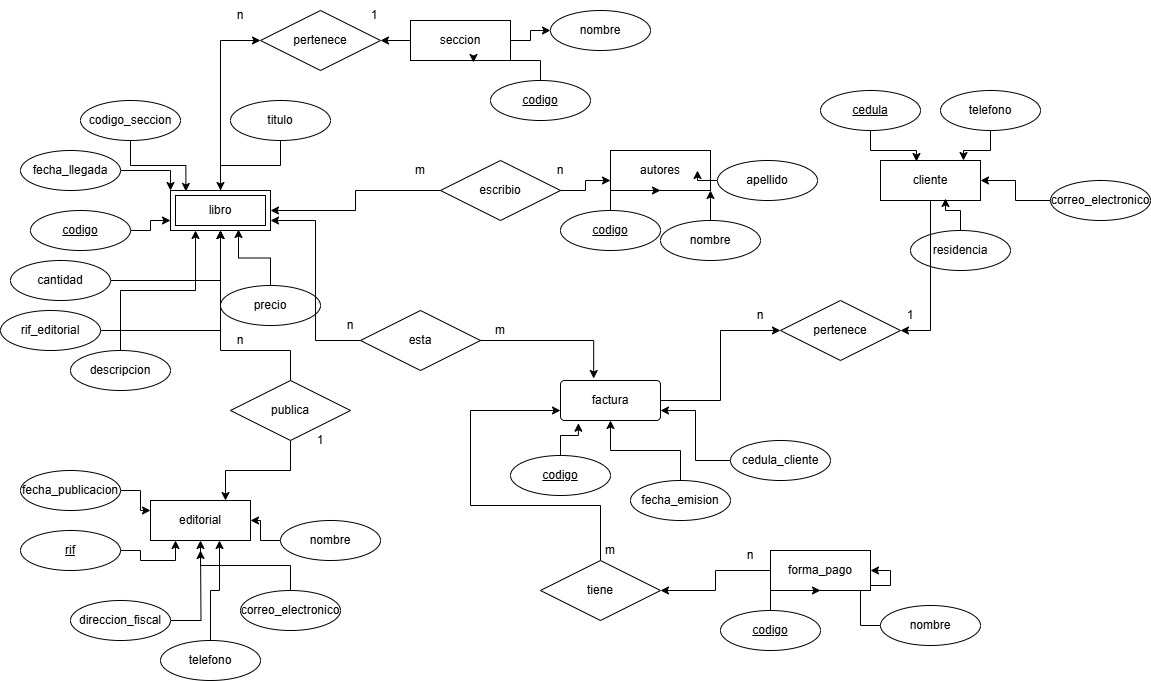

The diagram above was exported from draw.io. Its source (the exported page's mxGraphModel, read from the mxfile embedded in the PNG):
<mxGraphModel dx="1654" dy="1882" grid="1" gridSize="10" guides="1" tooltips="1" connect="1" arrows="1" fold="1" page="1" pageScale="1" pageWidth="827" pageHeight="1169" math="0" shadow="0">
  <root>
    <mxCell id="0" />
    <mxCell id="1" parent="0" />
    <mxCell id="Iur15BFlIGOt8angPSNR-1" value="telefono" style="ellipse;whiteSpace=wrap;html=1;align=center;" parent="1" vertex="1">
      <mxGeometry x="950" y="30" width="100" height="40" as="geometry" />
    </mxCell>
    <mxCell id="Iur15BFlIGOt8angPSNR-2" value="residencia" style="ellipse;whiteSpace=wrap;html=1;align=center;" parent="1" vertex="1">
      <mxGeometry x="920" y="170" width="100" height="40" as="geometry" />
    </mxCell>
    <mxCell id="Omtd59u7cWg-05_eqFj0-4" style="edgeStyle=orthogonalEdgeStyle;rounded=0;orthogonalLoop=1;jettySize=auto;html=1;entryX=1;entryY=0.5;entryDx=0;entryDy=0;" parent="1" source="Iur15BFlIGOt8angPSNR-3" target="Iur15BFlIGOt8angPSNR-9" edge="1">
      <mxGeometry relative="1" as="geometry" />
    </mxCell>
    <mxCell id="Iur15BFlIGOt8angPSNR-3" value="nombre" style="ellipse;whiteSpace=wrap;html=1;align=center;" parent="1" vertex="1">
      <mxGeometry x="890" y="545" width="100" height="40" as="geometry" />
    </mxCell>
    <mxCell id="Iur15BFlIGOt8angPSNR-44" style="edgeStyle=orthogonalEdgeStyle;rounded=0;orthogonalLoop=1;jettySize=auto;html=1;entryX=0.25;entryY=1;entryDx=0;entryDy=0;" parent="1" source="Iur15BFlIGOt8angPSNR-4" target="Iur15BFlIGOt8angPSNR-13" edge="1">
      <mxGeometry relative="1" as="geometry" />
    </mxCell>
    <mxCell id="Iur15BFlIGOt8angPSNR-4" value="descripcion" style="ellipse;whiteSpace=wrap;html=1;align=center;" parent="1" vertex="1">
      <mxGeometry x="80" y="290" width="100" height="40" as="geometry" />
    </mxCell>
    <mxCell id="Iur15BFlIGOt8angPSNR-40" style="edgeStyle=orthogonalEdgeStyle;rounded=0;orthogonalLoop=1;jettySize=auto;html=1;entryX=0;entryY=0;entryDx=0;entryDy=0;" parent="1" source="Iur15BFlIGOt8angPSNR-5" target="Iur15BFlIGOt8angPSNR-13" edge="1">
      <mxGeometry relative="1" as="geometry" />
    </mxCell>
    <mxCell id="Iur15BFlIGOt8angPSNR-5" value="fecha_llegada" style="ellipse;whiteSpace=wrap;html=1;align=center;" parent="1" vertex="1">
      <mxGeometry x="30" y="90" width="100" height="40" as="geometry" />
    </mxCell>
    <mxCell id="Iur15BFlIGOt8angPSNR-6" value="precio" style="ellipse;whiteSpace=wrap;html=1;align=center;" parent="1" vertex="1">
      <mxGeometry x="230" y="225" width="100" height="40" as="geometry" />
    </mxCell>
    <mxCell id="Iur15BFlIGOt8angPSNR-39" style="edgeStyle=orthogonalEdgeStyle;rounded=0;orthogonalLoop=1;jettySize=auto;html=1;" parent="1" source="Iur15BFlIGOt8angPSNR-7" target="Iur15BFlIGOt8angPSNR-13" edge="1">
      <mxGeometry relative="1" as="geometry" />
    </mxCell>
    <mxCell id="Iur15BFlIGOt8angPSNR-7" value="titulo" style="ellipse;whiteSpace=wrap;html=1;align=center;" parent="1" vertex="1">
      <mxGeometry x="240" y="40" width="100" height="40" as="geometry" />
    </mxCell>
    <mxCell id="Iur15BFlIGOt8angPSNR-42" style="edgeStyle=orthogonalEdgeStyle;rounded=0;orthogonalLoop=1;jettySize=auto;html=1;" parent="1" source="Iur15BFlIGOt8angPSNR-8" target="Iur15BFlIGOt8angPSNR-13" edge="1">
      <mxGeometry relative="1" as="geometry" />
    </mxCell>
    <mxCell id="Iur15BFlIGOt8angPSNR-8" value="cantidad" style="ellipse;whiteSpace=wrap;html=1;align=center;" parent="1" vertex="1">
      <mxGeometry x="20" y="200" width="100" height="40" as="geometry" />
    </mxCell>
    <mxCell id="UWLtzXOOABDEuZHmJmUa-1" style="edgeStyle=orthogonalEdgeStyle;rounded=0;orthogonalLoop=1;jettySize=auto;html=1;entryX=1;entryY=0.5;entryDx=0;entryDy=0;" parent="1" source="Iur15BFlIGOt8angPSNR-9" target="Iur15BFlIGOt8angPSNR-68" edge="1">
      <mxGeometry relative="1" as="geometry" />
    </mxCell>
    <mxCell id="Iur15BFlIGOt8angPSNR-9" value="forma_pago" style="whiteSpace=wrap;html=1;align=center;" parent="1" vertex="1">
      <mxGeometry x="780" y="490" width="100" height="40" as="geometry" />
    </mxCell>
    <mxCell id="Iur15BFlIGOt8angPSNR-65" style="edgeStyle=orthogonalEdgeStyle;rounded=0;orthogonalLoop=1;jettySize=auto;html=1;entryX=1;entryY=0.5;entryDx=0;entryDy=0;" parent="1" source="Iur15BFlIGOt8angPSNR-10" target="Iur15BFlIGOt8angPSNR-49" edge="1">
      <mxGeometry relative="1" as="geometry" />
    </mxCell>
    <mxCell id="Iur15BFlIGOt8angPSNR-10" value="cliente" style="whiteSpace=wrap;html=1;align=center;" parent="1" vertex="1">
      <mxGeometry x="890" y="100" width="100" height="40" as="geometry" />
    </mxCell>
    <mxCell id="Iur15BFlIGOt8angPSNR-11" value="editorial" style="whiteSpace=wrap;html=1;align=center;" parent="1" vertex="1">
      <mxGeometry x="160" y="440" width="100" height="40" as="geometry" />
    </mxCell>
    <mxCell id="Iur15BFlIGOt8angPSNR-97" style="edgeStyle=orthogonalEdgeStyle;rounded=0;orthogonalLoop=1;jettySize=auto;html=1;entryX=0;entryY=0.5;entryDx=0;entryDy=0;" parent="1" source="Iur15BFlIGOt8angPSNR-13" target="Iur15BFlIGOt8angPSNR-94" edge="1">
      <mxGeometry relative="1" as="geometry" />
    </mxCell>
    <mxCell id="Iur15BFlIGOt8angPSNR-13" value="libro" style="shape=ext;margin=3;double=1;whiteSpace=wrap;html=1;align=center;" parent="1" vertex="1">
      <mxGeometry x="180" y="130" width="100" height="40" as="geometry" />
    </mxCell>
    <mxCell id="Iur15BFlIGOt8angPSNR-43" style="edgeStyle=orthogonalEdgeStyle;rounded=0;orthogonalLoop=1;jettySize=auto;html=1;" parent="1" source="Iur15BFlIGOt8angPSNR-14" target="Iur15BFlIGOt8angPSNR-13" edge="1">
      <mxGeometry relative="1" as="geometry" />
    </mxCell>
    <mxCell id="Iur15BFlIGOt8angPSNR-14" value="rif_editorial" style="ellipse;whiteSpace=wrap;html=1;align=center;" parent="1" vertex="1">
      <mxGeometry x="10" y="250" width="100" height="40" as="geometry" />
    </mxCell>
    <mxCell id="Iur15BFlIGOt8angPSNR-15" value="codigo_seccion" style="ellipse;whiteSpace=wrap;html=1;align=center;" parent="1" vertex="1">
      <mxGeometry x="90" y="40" width="100" height="40" as="geometry" />
    </mxCell>
    <mxCell id="Iur15BFlIGOt8angPSNR-41" style="edgeStyle=orthogonalEdgeStyle;rounded=0;orthogonalLoop=1;jettySize=auto;html=1;entryX=0;entryY=0.75;entryDx=0;entryDy=0;" parent="1" source="Iur15BFlIGOt8angPSNR-16" target="Iur15BFlIGOt8angPSNR-13" edge="1">
      <mxGeometry relative="1" as="geometry" />
    </mxCell>
    <mxCell id="Iur15BFlIGOt8angPSNR-16" value="codigo" style="ellipse;whiteSpace=wrap;html=1;align=center;fontStyle=4;" parent="1" vertex="1">
      <mxGeometry x="40" y="150" width="100" height="40" as="geometry" />
    </mxCell>
    <mxCell id="Iur15BFlIGOt8angPSNR-17" value="cedula" style="ellipse;whiteSpace=wrap;html=1;align=center;fontStyle=4;" parent="1" vertex="1">
      <mxGeometry x="830" y="30" width="100" height="40" as="geometry" />
    </mxCell>
    <mxCell id="3lVuUR0AEq7p41H6M6Fl-1" style="edgeStyle=orthogonalEdgeStyle;rounded=0;orthogonalLoop=1;jettySize=auto;html=1;" parent="1" source="Iur15BFlIGOt8angPSNR-18" target="Iur15BFlIGOt8angPSNR-9" edge="1">
      <mxGeometry relative="1" as="geometry" />
    </mxCell>
    <mxCell id="Iur15BFlIGOt8angPSNR-18" value="codigo" style="ellipse;whiteSpace=wrap;html=1;align=center;fontStyle=4;" parent="1" vertex="1">
      <mxGeometry x="730" y="550" width="100" height="40" as="geometry" />
    </mxCell>
    <mxCell id="Iur15BFlIGOt8angPSNR-83" style="edgeStyle=orthogonalEdgeStyle;rounded=0;orthogonalLoop=1;jettySize=auto;html=1;entryX=0.25;entryY=1;entryDx=0;entryDy=0;" parent="1" source="Iur15BFlIGOt8angPSNR-19" target="Iur15BFlIGOt8angPSNR-11" edge="1">
      <mxGeometry relative="1" as="geometry" />
    </mxCell>
    <mxCell id="Iur15BFlIGOt8angPSNR-19" value="rif" style="ellipse;whiteSpace=wrap;html=1;align=center;fontStyle=4;" parent="1" vertex="1">
      <mxGeometry x="30" y="470" width="100" height="40" as="geometry" />
    </mxCell>
    <mxCell id="Iur15BFlIGOt8angPSNR-110" style="edgeStyle=orthogonalEdgeStyle;rounded=0;orthogonalLoop=1;jettySize=auto;html=1;entryX=0;entryY=0.5;entryDx=0;entryDy=0;" parent="1" source="Iur15BFlIGOt8angPSNR-21" target="Iur15BFlIGOt8angPSNR-49" edge="1">
      <mxGeometry relative="1" as="geometry" />
    </mxCell>
    <mxCell id="Iur15BFlIGOt8angPSNR-21" value="factura" style="rounded=1;arcSize=10;whiteSpace=wrap;html=1;align=center;" parent="1" vertex="1">
      <mxGeometry x="570" y="320" width="100" height="40" as="geometry" />
    </mxCell>
    <mxCell id="VzJGAJMG8VTpLDWEA8y1-2" style="edgeStyle=orthogonalEdgeStyle;rounded=0;orthogonalLoop=1;jettySize=auto;html=1;entryX=0.5;entryY=1;entryDx=0;entryDy=0;" edge="1" parent="1" source="Iur15BFlIGOt8angPSNR-22" target="Iur15BFlIGOt8angPSNR-21">
      <mxGeometry relative="1" as="geometry" />
    </mxCell>
    <mxCell id="Iur15BFlIGOt8angPSNR-22" value="fecha_emision" style="ellipse;whiteSpace=wrap;html=1;align=center;" parent="1" vertex="1">
      <mxGeometry x="640" y="420" width="100" height="40" as="geometry" />
    </mxCell>
    <mxCell id="Iur15BFlIGOt8angPSNR-23" value="codigo" style="ellipse;whiteSpace=wrap;html=1;align=center;fontStyle=4;" parent="1" vertex="1">
      <mxGeometry x="520" y="395" width="100" height="40" as="geometry" />
    </mxCell>
    <mxCell id="Iur15BFlIGOt8angPSNR-29" style="edgeStyle=orthogonalEdgeStyle;rounded=0;orthogonalLoop=1;jettySize=auto;html=1;entryX=1;entryY=0.5;entryDx=0;entryDy=0;" parent="1" source="Iur15BFlIGOt8angPSNR-28" target="Iur15BFlIGOt8angPSNR-10" edge="1">
      <mxGeometry relative="1" as="geometry" />
    </mxCell>
    <mxCell id="Iur15BFlIGOt8angPSNR-28" value="correo_electronico" style="ellipse;whiteSpace=wrap;html=1;align=center;" parent="1" vertex="1">
      <mxGeometry x="1060" y="120" width="100" height="40" as="geometry" />
    </mxCell>
    <mxCell id="Iur15BFlIGOt8angPSNR-30" style="edgeStyle=orthogonalEdgeStyle;rounded=0;orthogonalLoop=1;jettySize=auto;html=1;entryX=0.65;entryY=0.95;entryDx=0;entryDy=0;entryPerimeter=0;" parent="1" source="Iur15BFlIGOt8angPSNR-2" target="Iur15BFlIGOt8angPSNR-10" edge="1">
      <mxGeometry relative="1" as="geometry" />
    </mxCell>
    <mxCell id="Iur15BFlIGOt8angPSNR-31" style="edgeStyle=orthogonalEdgeStyle;rounded=0;orthogonalLoop=1;jettySize=auto;html=1;entryX=0.83;entryY=0;entryDx=0;entryDy=0;entryPerimeter=0;" parent="1" source="Iur15BFlIGOt8angPSNR-1" target="Iur15BFlIGOt8angPSNR-10" edge="1">
      <mxGeometry relative="1" as="geometry" />
    </mxCell>
    <mxCell id="Iur15BFlIGOt8angPSNR-33" style="edgeStyle=orthogonalEdgeStyle;rounded=0;orthogonalLoop=1;jettySize=auto;html=1;entryX=0.36;entryY=0.025;entryDx=0;entryDy=0;entryPerimeter=0;" parent="1" source="Iur15BFlIGOt8angPSNR-17" target="Iur15BFlIGOt8angPSNR-10" edge="1">
      <mxGeometry relative="1" as="geometry" />
    </mxCell>
    <mxCell id="Iur15BFlIGOt8angPSNR-45" style="edgeStyle=orthogonalEdgeStyle;rounded=0;orthogonalLoop=1;jettySize=auto;html=1;entryX=0.68;entryY=0.975;entryDx=0;entryDy=0;entryPerimeter=0;" parent="1" source="Iur15BFlIGOt8angPSNR-6" target="Iur15BFlIGOt8angPSNR-13" edge="1">
      <mxGeometry relative="1" as="geometry" />
    </mxCell>
    <mxCell id="Iur15BFlIGOt8angPSNR-49" value="pertenece" style="shape=rhombus;perimeter=rhombusPerimeter;whiteSpace=wrap;html=1;align=center;" parent="1" vertex="1">
      <mxGeometry x="790" y="240" width="120" height="60" as="geometry" />
    </mxCell>
    <mxCell id="Iur15BFlIGOt8angPSNR-53" value="autores" style="whiteSpace=wrap;html=1;align=center;" parent="1" vertex="1">
      <mxGeometry x="620" y="90" width="100" height="40" as="geometry" />
    </mxCell>
    <mxCell id="Iur15BFlIGOt8angPSNR-92" style="edgeStyle=orthogonalEdgeStyle;rounded=0;orthogonalLoop=1;jettySize=auto;html=1;" parent="1" source="Iur15BFlIGOt8angPSNR-54" target="Iur15BFlIGOt8angPSNR-58" edge="1">
      <mxGeometry relative="1" as="geometry" />
    </mxCell>
    <mxCell id="Iur15BFlIGOt8angPSNR-96" style="edgeStyle=orthogonalEdgeStyle;rounded=0;orthogonalLoop=1;jettySize=auto;html=1;" parent="1" source="Iur15BFlIGOt8angPSNR-54" target="Iur15BFlIGOt8angPSNR-94" edge="1">
      <mxGeometry relative="1" as="geometry" />
    </mxCell>
    <mxCell id="Iur15BFlIGOt8angPSNR-54" value="seccion" style="whiteSpace=wrap;html=1;align=center;" parent="1" vertex="1">
      <mxGeometry x="420" y="-40" width="100" height="40" as="geometry" />
    </mxCell>
    <mxCell id="Iur15BFlIGOt8angPSNR-64" style="edgeStyle=orthogonalEdgeStyle;rounded=0;orthogonalLoop=1;jettySize=auto;html=1;" parent="1" source="Iur15BFlIGOt8angPSNR-55" target="Iur15BFlIGOt8angPSNR-53" edge="1">
      <mxGeometry relative="1" as="geometry" />
    </mxCell>
    <mxCell id="Iur15BFlIGOt8angPSNR-55" value="codigo" style="ellipse;whiteSpace=wrap;html=1;align=center;fontStyle=4;" parent="1" vertex="1">
      <mxGeometry x="570" y="150" width="100" height="40" as="geometry" />
    </mxCell>
    <mxCell id="Iur15BFlIGOt8angPSNR-56" value="codigo" style="ellipse;whiteSpace=wrap;html=1;align=center;fontStyle=4;" parent="1" vertex="1">
      <mxGeometry x="500" y="20" width="100" height="40" as="geometry" />
    </mxCell>
    <mxCell id="Iur15BFlIGOt8angPSNR-58" value="nombre" style="ellipse;whiteSpace=wrap;html=1;align=center;" parent="1" vertex="1">
      <mxGeometry x="560" y="-50" width="100" height="40" as="geometry" />
    </mxCell>
    <mxCell id="Iur15BFlIGOt8angPSNR-63" style="edgeStyle=orthogonalEdgeStyle;rounded=0;orthogonalLoop=1;jettySize=auto;html=1;entryX=1;entryY=1;entryDx=0;entryDy=0;" parent="1" source="Iur15BFlIGOt8angPSNR-59" target="Iur15BFlIGOt8angPSNR-53" edge="1">
      <mxGeometry relative="1" as="geometry" />
    </mxCell>
    <mxCell id="Iur15BFlIGOt8angPSNR-59" value="nombre" style="ellipse;whiteSpace=wrap;html=1;align=center;" parent="1" vertex="1">
      <mxGeometry x="670" y="160" width="100" height="40" as="geometry" />
    </mxCell>
    <mxCell id="Iur15BFlIGOt8angPSNR-62" style="edgeStyle=orthogonalEdgeStyle;rounded=0;orthogonalLoop=1;jettySize=auto;html=1;" parent="1" source="Iur15BFlIGOt8angPSNR-61" target="Iur15BFlIGOt8angPSNR-53" edge="1">
      <mxGeometry relative="1" as="geometry" />
    </mxCell>
    <mxCell id="Iur15BFlIGOt8angPSNR-61" value="apellido" style="ellipse;whiteSpace=wrap;html=1;align=center;" parent="1" vertex="1">
      <mxGeometry x="727" y="100" width="100" height="40" as="geometry" />
    </mxCell>
    <mxCell id="Iur15BFlIGOt8angPSNR-69" style="edgeStyle=orthogonalEdgeStyle;rounded=0;orthogonalLoop=1;jettySize=auto;html=1;entryX=1;entryY=0.75;entryDx=0;entryDy=0;" parent="1" source="Iur15BFlIGOt8angPSNR-67" target="Iur15BFlIGOt8angPSNR-13" edge="1">
      <mxGeometry relative="1" as="geometry" />
    </mxCell>
    <mxCell id="Iur15BFlIGOt8angPSNR-67" value="esta" style="shape=rhombus;perimeter=rhombusPerimeter;whiteSpace=wrap;html=1;align=center;" parent="1" vertex="1">
      <mxGeometry x="370" y="250" width="120" height="60" as="geometry" />
    </mxCell>
    <mxCell id="VzJGAJMG8VTpLDWEA8y1-6" style="edgeStyle=orthogonalEdgeStyle;rounded=0;orthogonalLoop=1;jettySize=auto;html=1;entryX=0;entryY=0.75;entryDx=0;entryDy=0;" edge="1" parent="1" source="Iur15BFlIGOt8angPSNR-68" target="Iur15BFlIGOt8angPSNR-21">
      <mxGeometry relative="1" as="geometry">
        <Array as="points">
          <mxPoint x="610" y="445" />
          <mxPoint x="480" y="445" />
          <mxPoint x="480" y="350" />
        </Array>
      </mxGeometry>
    </mxCell>
    <mxCell id="Iur15BFlIGOt8angPSNR-68" value="tiene" style="shape=rhombus;perimeter=rhombusPerimeter;whiteSpace=wrap;html=1;align=center;" parent="1" vertex="1">
      <mxGeometry x="550" y="500" width="120" height="60" as="geometry" />
    </mxCell>
    <mxCell id="Iur15BFlIGOt8angPSNR-74" value="telefono" style="ellipse;whiteSpace=wrap;html=1;align=center;" parent="1" vertex="1">
      <mxGeometry x="170" y="580" width="100" height="40" as="geometry" />
    </mxCell>
    <mxCell id="Iur15BFlIGOt8angPSNR-87" style="edgeStyle=orthogonalEdgeStyle;rounded=0;orthogonalLoop=1;jettySize=auto;html=1;" parent="1" source="Iur15BFlIGOt8angPSNR-75" target="Iur15BFlIGOt8angPSNR-11" edge="1">
      <mxGeometry relative="1" as="geometry" />
    </mxCell>
    <mxCell id="Iur15BFlIGOt8angPSNR-75" value="nombre" style="ellipse;whiteSpace=wrap;html=1;align=center;" parent="1" vertex="1">
      <mxGeometry x="290" y="460" width="100" height="40" as="geometry" />
    </mxCell>
    <mxCell id="Iur15BFlIGOt8angPSNR-84" style="edgeStyle=orthogonalEdgeStyle;rounded=0;orthogonalLoop=1;jettySize=auto;html=1;" parent="1" source="Iur15BFlIGOt8angPSNR-76" edge="1">
      <mxGeometry relative="1" as="geometry">
        <mxPoint x="210" y="490" as="targetPoint" />
      </mxGeometry>
    </mxCell>
    <mxCell id="Iur15BFlIGOt8angPSNR-76" value="direccion_fiscal" style="ellipse;whiteSpace=wrap;html=1;align=center;" parent="1" vertex="1">
      <mxGeometry x="80" y="540" width="100" height="40" as="geometry" />
    </mxCell>
    <mxCell id="Iur15BFlIGOt8angPSNR-86" style="edgeStyle=orthogonalEdgeStyle;rounded=0;orthogonalLoop=1;jettySize=auto;html=1;" parent="1" source="Iur15BFlIGOt8angPSNR-77" target="Iur15BFlIGOt8angPSNR-11" edge="1">
      <mxGeometry relative="1" as="geometry" />
    </mxCell>
    <mxCell id="Iur15BFlIGOt8angPSNR-77" value="correo_electronico" style="ellipse;whiteSpace=wrap;html=1;align=center;" parent="1" vertex="1">
      <mxGeometry x="250" y="530" width="100" height="40" as="geometry" />
    </mxCell>
    <mxCell id="Iur15BFlIGOt8angPSNR-82" style="edgeStyle=orthogonalEdgeStyle;rounded=0;orthogonalLoop=1;jettySize=auto;html=1;entryX=0;entryY=0.25;entryDx=0;entryDy=0;" parent="1" source="Iur15BFlIGOt8angPSNR-78" target="Iur15BFlIGOt8angPSNR-11" edge="1">
      <mxGeometry relative="1" as="geometry" />
    </mxCell>
    <mxCell id="Iur15BFlIGOt8angPSNR-78" value="fecha_publicacion" style="ellipse;whiteSpace=wrap;html=1;align=center;" parent="1" vertex="1">
      <mxGeometry x="30" y="410" width="100" height="40" as="geometry" />
    </mxCell>
    <mxCell id="Iur15BFlIGOt8angPSNR-80" style="edgeStyle=orthogonalEdgeStyle;rounded=0;orthogonalLoop=1;jettySize=auto;html=1;" parent="1" source="Iur15BFlIGOt8angPSNR-79" target="Iur15BFlIGOt8angPSNR-13" edge="1">
      <mxGeometry relative="1" as="geometry">
        <Array as="points">
          <mxPoint x="300" y="290" />
          <mxPoint x="230" y="290" />
        </Array>
      </mxGeometry>
    </mxCell>
    <mxCell id="Iur15BFlIGOt8angPSNR-81" style="edgeStyle=orthogonalEdgeStyle;rounded=0;orthogonalLoop=1;jettySize=auto;html=1;entryX=0.75;entryY=0;entryDx=0;entryDy=0;" parent="1" source="Iur15BFlIGOt8angPSNR-79" target="Iur15BFlIGOt8angPSNR-11" edge="1">
      <mxGeometry relative="1" as="geometry" />
    </mxCell>
    <mxCell id="Iur15BFlIGOt8angPSNR-79" value="publica" style="shape=rhombus;perimeter=rhombusPerimeter;whiteSpace=wrap;html=1;align=center;" parent="1" vertex="1">
      <mxGeometry x="240" y="320" width="120" height="60" as="geometry" />
    </mxCell>
    <mxCell id="Iur15BFlIGOt8angPSNR-85" style="edgeStyle=orthogonalEdgeStyle;rounded=0;orthogonalLoop=1;jettySize=auto;html=1;entryX=0.69;entryY=1;entryDx=0;entryDy=0;entryPerimeter=0;" parent="1" source="Iur15BFlIGOt8angPSNR-74" target="Iur15BFlIGOt8angPSNR-11" edge="1">
      <mxGeometry relative="1" as="geometry" />
    </mxCell>
    <mxCell id="Iur15BFlIGOt8angPSNR-90" style="edgeStyle=orthogonalEdgeStyle;rounded=0;orthogonalLoop=1;jettySize=auto;html=1;entryX=0;entryY=0.75;entryDx=0;entryDy=0;" parent="1" source="Iur15BFlIGOt8angPSNR-89" target="Iur15BFlIGOt8angPSNR-53" edge="1">
      <mxGeometry relative="1" as="geometry" />
    </mxCell>
    <mxCell id="Iur15BFlIGOt8angPSNR-91" style="edgeStyle=orthogonalEdgeStyle;rounded=0;orthogonalLoop=1;jettySize=auto;html=1;entryX=1;entryY=0.5;entryDx=0;entryDy=0;" parent="1" source="Iur15BFlIGOt8angPSNR-89" target="Iur15BFlIGOt8angPSNR-13" edge="1">
      <mxGeometry relative="1" as="geometry">
        <Array as="points">
          <mxPoint x="365" y="130" />
          <mxPoint x="365" y="150" />
        </Array>
      </mxGeometry>
    </mxCell>
    <mxCell id="Iur15BFlIGOt8angPSNR-89" value="escribio" style="shape=rhombus;perimeter=rhombusPerimeter;whiteSpace=wrap;html=1;align=center;" parent="1" vertex="1">
      <mxGeometry x="450" y="100" width="120" height="60" as="geometry" />
    </mxCell>
    <mxCell id="Iur15BFlIGOt8angPSNR-93" style="edgeStyle=orthogonalEdgeStyle;rounded=0;orthogonalLoop=1;jettySize=auto;html=1;entryX=0.63;entryY=1.05;entryDx=0;entryDy=0;entryPerimeter=0;" parent="1" source="Iur15BFlIGOt8angPSNR-56" target="Iur15BFlIGOt8angPSNR-54" edge="1">
      <mxGeometry relative="1" as="geometry" />
    </mxCell>
    <mxCell id="Iur15BFlIGOt8angPSNR-94" value="pertenece" style="shape=rhombus;perimeter=rhombusPerimeter;whiteSpace=wrap;html=1;align=center;" parent="1" vertex="1">
      <mxGeometry x="270" y="-50" width="120" height="60" as="geometry" />
    </mxCell>
    <mxCell id="Iur15BFlIGOt8angPSNR-102" value="m" style="text;html=1;align=center;verticalAlign=middle;whiteSpace=wrap;rounded=0;" parent="1" vertex="1">
      <mxGeometry x="590" y="475" width="60" height="30" as="geometry" />
    </mxCell>
    <mxCell id="Iur15BFlIGOt8angPSNR-103" value="n" style="text;html=1;align=center;verticalAlign=middle;whiteSpace=wrap;rounded=0;" parent="1" vertex="1">
      <mxGeometry x="730" y="480" width="60" height="30" as="geometry" />
    </mxCell>
    <mxCell id="Iur15BFlIGOt8angPSNR-104" value="n" style="text;html=1;align=center;verticalAlign=middle;whiteSpace=wrap;rounded=0;" parent="1" vertex="1">
      <mxGeometry x="740" y="240" width="60" height="30" as="geometry" />
    </mxCell>
    <mxCell id="Iur15BFlIGOt8angPSNR-105" value="1" style="text;html=1;align=center;verticalAlign=middle;whiteSpace=wrap;rounded=0;" parent="1" vertex="1">
      <mxGeometry x="890" y="240" width="60" height="30" as="geometry" />
    </mxCell>
    <mxCell id="Iur15BFlIGOt8angPSNR-106" value="n" style="text;html=1;align=center;verticalAlign=middle;whiteSpace=wrap;rounded=0;" parent="1" vertex="1">
      <mxGeometry x="330" y="250" width="60" height="30" as="geometry" />
    </mxCell>
    <mxCell id="Iur15BFlIGOt8angPSNR-107" value="m" style="text;html=1;align=center;verticalAlign=middle;whiteSpace=wrap;rounded=0;" parent="1" vertex="1">
      <mxGeometry x="480" y="255" width="60" height="30" as="geometry" />
    </mxCell>
    <mxCell id="Iur15BFlIGOt8angPSNR-108" value="1" style="text;html=1;align=center;verticalAlign=middle;whiteSpace=wrap;rounded=0;" parent="1" vertex="1">
      <mxGeometry x="354" y="-60" width="60" height="30" as="geometry" />
    </mxCell>
    <mxCell id="Iur15BFlIGOt8angPSNR-109" value="n" style="text;html=1;align=center;verticalAlign=middle;whiteSpace=wrap;rounded=0;" parent="1" vertex="1">
      <mxGeometry x="220" y="-60" width="60" height="30" as="geometry" />
    </mxCell>
    <mxCell id="Iur15BFlIGOt8angPSNR-111" value="n" style="text;html=1;align=center;verticalAlign=middle;whiteSpace=wrap;rounded=0;" parent="1" vertex="1">
      <mxGeometry x="220" y="265" width="60" height="30" as="geometry" />
    </mxCell>
    <mxCell id="Iur15BFlIGOt8angPSNR-112" value="1" style="text;html=1;align=center;verticalAlign=middle;whiteSpace=wrap;rounded=0;" parent="1" vertex="1">
      <mxGeometry x="300" y="365" width="60" height="30" as="geometry" />
    </mxCell>
    <mxCell id="Iur15BFlIGOt8angPSNR-113" value="n" style="text;html=1;align=center;verticalAlign=middle;whiteSpace=wrap;rounded=0;" parent="1" vertex="1">
      <mxGeometry x="540" y="95" width="60" height="30" as="geometry" />
    </mxCell>
    <mxCell id="Iur15BFlIGOt8angPSNR-114" value="m" style="text;html=1;align=center;verticalAlign=middle;whiteSpace=wrap;rounded=0;" parent="1" vertex="1">
      <mxGeometry x="400" y="95" width="60" height="30" as="geometry" />
    </mxCell>
    <mxCell id="VzJGAJMG8VTpLDWEA8y1-7" style="edgeStyle=orthogonalEdgeStyle;rounded=0;orthogonalLoop=1;jettySize=auto;html=1;entryX=1;entryY=0.75;entryDx=0;entryDy=0;" edge="1" parent="1" source="Iur15BFlIGOt8angPSNR-116" target="Iur15BFlIGOt8angPSNR-21">
      <mxGeometry relative="1" as="geometry" />
    </mxCell>
    <mxCell id="Iur15BFlIGOt8angPSNR-116" value="cedula_cliente" style="ellipse;whiteSpace=wrap;html=1;align=center;" parent="1" vertex="1">
      <mxGeometry x="740" y="380" width="100" height="40" as="geometry" />
    </mxCell>
    <mxCell id="VzJGAJMG8VTpLDWEA8y1-8" style="edgeStyle=orthogonalEdgeStyle;rounded=0;orthogonalLoop=1;jettySize=auto;html=1;entryX=0.179;entryY=1.068;entryDx=0;entryDy=0;entryPerimeter=0;" edge="1" parent="1" source="Iur15BFlIGOt8angPSNR-23" target="Iur15BFlIGOt8angPSNR-21">
      <mxGeometry relative="1" as="geometry" />
    </mxCell>
    <mxCell id="VzJGAJMG8VTpLDWEA8y1-10" style="edgeStyle=orthogonalEdgeStyle;rounded=0;orthogonalLoop=1;jettySize=auto;html=1;entryX=0.332;entryY=-0.05;entryDx=0;entryDy=0;entryPerimeter=0;" edge="1" parent="1" source="Iur15BFlIGOt8angPSNR-67" target="Iur15BFlIGOt8angPSNR-21">
      <mxGeometry relative="1" as="geometry" />
    </mxCell>
    <mxCell id="VzJGAJMG8VTpLDWEA8y1-11" style="edgeStyle=orthogonalEdgeStyle;rounded=0;orthogonalLoop=1;jettySize=auto;html=1;entryX=0.154;entryY=0.024;entryDx=0;entryDy=0;entryPerimeter=0;" edge="1" parent="1" source="Iur15BFlIGOt8angPSNR-15" target="Iur15BFlIGOt8angPSNR-13">
      <mxGeometry relative="1" as="geometry" />
    </mxCell>
  </root>
</mxGraphModel>